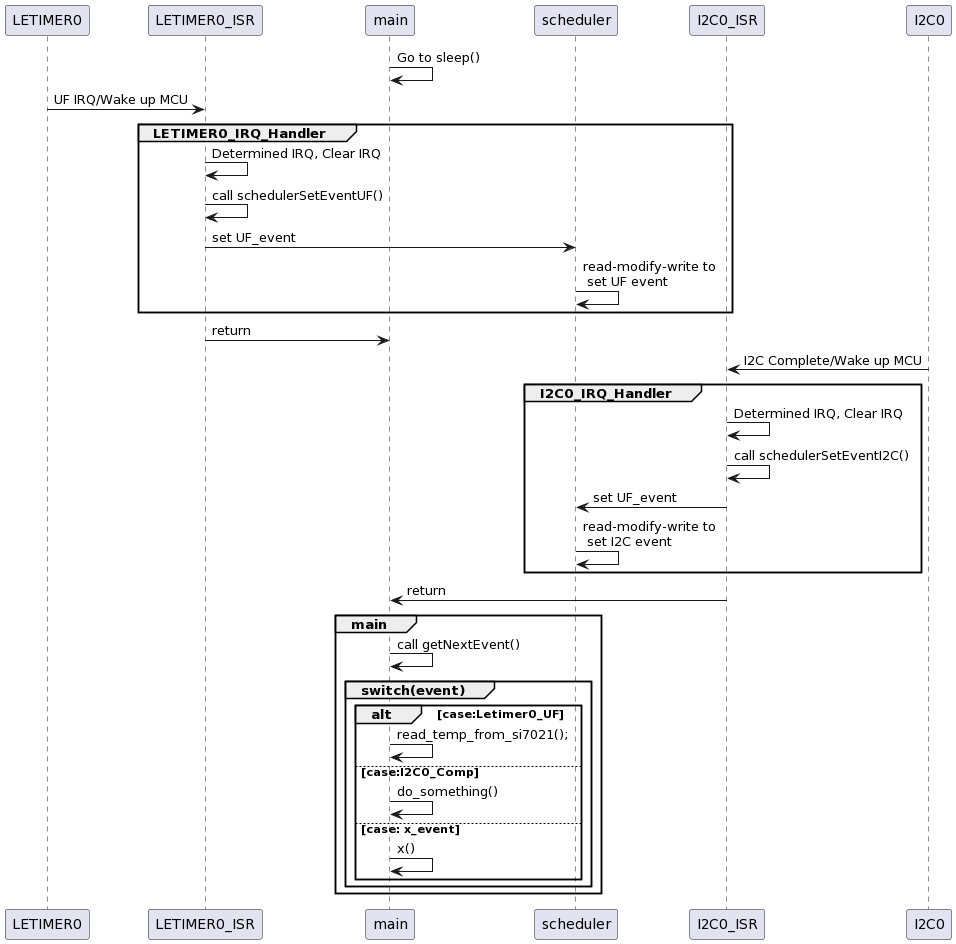

The diagram above was rendered by PlantUML. Its source (embedded in the PNG):
@startuml
participant LETIMER0 as lettimer0
participant LETIMER0_ISR as lettimer0_ISR
participant main as main
participant scheduler as scheduler
participant I2C0_ISR as i2c0_isr
participant I2C0 as i2c

main -> main: Go to sleep()
lettimer0 -> lettimer0_ISR: UF IRQ/Wake up MCU
group LETIMER0_IRQ_Handler
 lettimer0_ISR -> lettimer0_ISR: Determined IRQ, Clear IRQ
 lettimer0_ISR -> lettimer0_ISR: call schedulerSetEventUF()
 lettimer0_ISR -> scheduler: set UF_event
 scheduler -> scheduler: read-modify-write to \n set UF event
end
lettimer0_ISR -> main: return
i2c-> i2c0_isr: I2C Complete/Wake up MCU
group I2C0_IRQ_Handler
 i2c0_isr-> i2c0_isr: Determined IRQ, Clear IRQ
 i2c0_isr-> i2c0_isr: call schedulerSetEventI2C()
 i2c0_isr-> scheduler: set UF_event
 scheduler -> scheduler: read-modify-write to \n set I2C event
end
i2c0_isr-> main: return
group main
 main->main: call getNextEvent()
 group switch(event)
  alt case:Letimer0_UF
   main->main: read_temp_from_si7021();
  else case:I2C0_Comp
   main->main: do_something()
  else case: x_event
   main->main: x()
  end
 end
end
@enduml